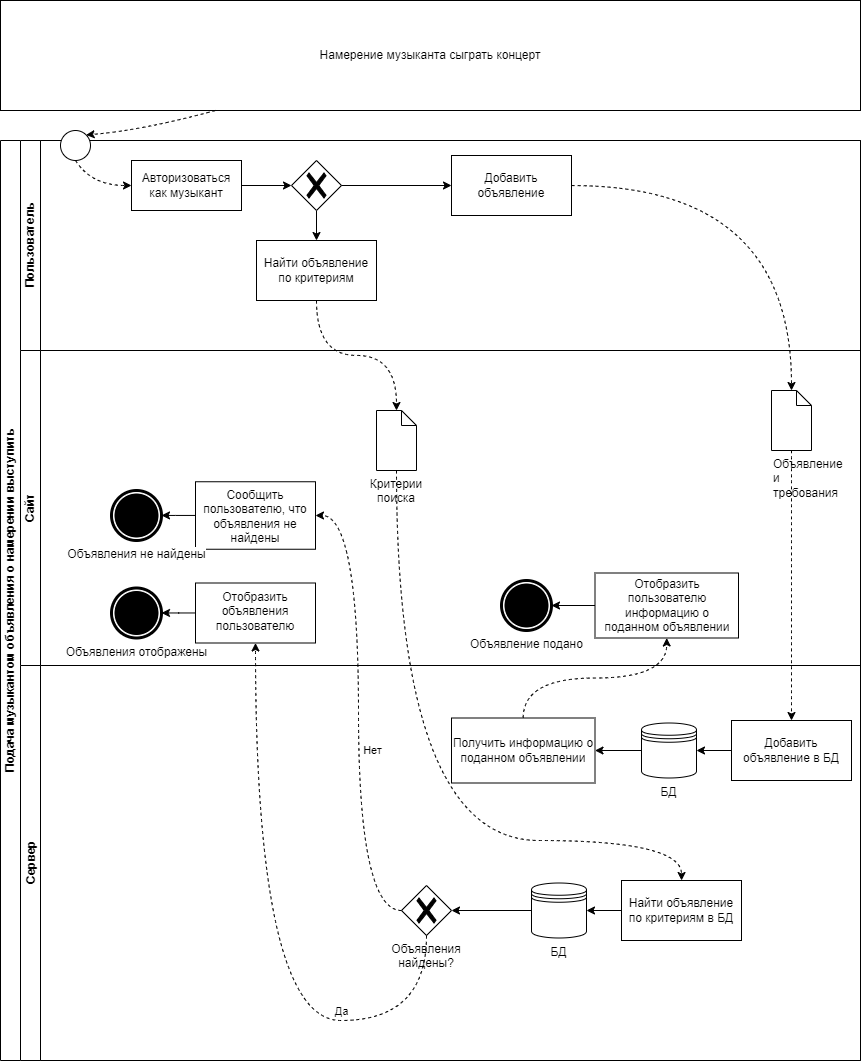

The diagram above was exported from draw.io. Its source (the exported page's mxGraphModel, read from the mxfile embedded in the PNG):
<mxGraphModel dx="1673" dy="934" grid="1" gridSize="10" guides="1" tooltips="1" connect="1" arrows="1" fold="1" page="1" pageScale="1" pageWidth="827" pageHeight="1169" math="0" shadow="0">
  <root>
    <mxCell id="0" />
    <mxCell id="1" parent="0" />
    <mxCell id="dNxyNK7c78bLwvsdeMH5-19" value="Подача музыкантом объявления о намерении выступить" style="swimlane;html=1;childLayout=stackLayout;resizeParent=1;resizeParentMax=0;horizontal=0;startSize=20;horizontalStack=0;" parent="1" vertex="1">
      <mxGeometry x="29" y="200" width="860" height="920" as="geometry" />
    </mxCell>
    <mxCell id="dNxyNK7c78bLwvsdeMH5-20" value="Пользователь" style="swimlane;html=1;startSize=20;horizontal=0;" parent="dNxyNK7c78bLwvsdeMH5-19" vertex="1">
      <mxGeometry x="20" width="840" height="210" as="geometry" />
    </mxCell>
    <mxCell id="8htaM5oxCKYAJBLaulGQ-6" value="" style="ellipse;whiteSpace=wrap;html=1;aspect=fixed;" vertex="1" parent="dNxyNK7c78bLwvsdeMH5-20">
      <mxGeometry x="40" y="-10" width="30" height="30" as="geometry" />
    </mxCell>
    <mxCell id="8htaM5oxCKYAJBLaulGQ-14" value="" style="edgeStyle=orthogonalEdgeStyle;curved=1;orthogonalLoop=1;jettySize=auto;html=1;startArrow=none;startFill=0;endArrow=classic;endFill=1;" edge="1" parent="dNxyNK7c78bLwvsdeMH5-20" source="8htaM5oxCKYAJBLaulGQ-7">
      <mxGeometry relative="1" as="geometry">
        <mxPoint x="271" y="44.999999999999886" as="targetPoint" />
      </mxGeometry>
    </mxCell>
    <mxCell id="8htaM5oxCKYAJBLaulGQ-7" value="Авторизоваться как музыкант" style="rounded=0;whiteSpace=wrap;html=1;" vertex="1" parent="dNxyNK7c78bLwvsdeMH5-20">
      <mxGeometry x="111" y="20" width="110" height="50" as="geometry" />
    </mxCell>
    <mxCell id="8htaM5oxCKYAJBLaulGQ-10" value="" style="endArrow=classic;html=1;entryX=0;entryY=0.5;entryDx=0;entryDy=0;exitX=0.5;exitY=1;exitDx=0;exitDy=0;endFill=1;startArrow=none;startFill=0;curved=1;dashed=1;" edge="1" parent="dNxyNK7c78bLwvsdeMH5-20" source="8htaM5oxCKYAJBLaulGQ-6" target="8htaM5oxCKYAJBLaulGQ-7">
      <mxGeometry width="50" height="50" relative="1" as="geometry">
        <mxPoint x="141" y="118.68000000000012" as="sourcePoint" />
        <mxPoint x="323.2850000000001" y="59.99999999999994" as="targetPoint" />
        <Array as="points">
          <mxPoint x="71" y="45" />
        </Array>
      </mxGeometry>
    </mxCell>
    <mxCell id="8htaM5oxCKYAJBLaulGQ-19" value="" style="edgeStyle=orthogonalEdgeStyle;curved=1;orthogonalLoop=1;jettySize=auto;html=1;startArrow=none;startFill=0;endArrow=classic;endFill=1;" edge="1" parent="dNxyNK7c78bLwvsdeMH5-20" source="8htaM5oxCKYAJBLaulGQ-15" target="8htaM5oxCKYAJBLaulGQ-18">
      <mxGeometry relative="1" as="geometry" />
    </mxCell>
    <mxCell id="8htaM5oxCKYAJBLaulGQ-15" value="" style="points=[[0.25,0.25,0],[0.5,0,0],[0.75,0.25,0],[1,0.5,0],[0.75,0.75,0],[0.5,1,0],[0.25,0.75,0],[0,0.5,0]];shape=mxgraph.bpmn.gateway2;html=1;verticalLabelPosition=bottom;labelBackgroundColor=#ffffff;verticalAlign=top;align=center;perimeter=rhombusPerimeter;outlineConnect=0;outline=none;symbol=none;gwType=exclusive;" vertex="1" parent="dNxyNK7c78bLwvsdeMH5-20">
      <mxGeometry x="271" y="20" width="50" height="50" as="geometry" />
    </mxCell>
    <mxCell id="8htaM5oxCKYAJBLaulGQ-18" value="Найти объявление по критериям" style="whiteSpace=wrap;html=1;verticalAlign=middle;labelBackgroundColor=#ffffff;" vertex="1" parent="dNxyNK7c78bLwvsdeMH5-20">
      <mxGeometry x="236" y="100" width="120" height="60" as="geometry" />
    </mxCell>
    <mxCell id="8htaM5oxCKYAJBLaulGQ-16" value="Добавить объявление" style="whiteSpace=wrap;html=1;verticalAlign=middle;labelBackgroundColor=#ffffff;" vertex="1" parent="dNxyNK7c78bLwvsdeMH5-20">
      <mxGeometry x="431" y="15" width="120" height="60" as="geometry" />
    </mxCell>
    <mxCell id="8htaM5oxCKYAJBLaulGQ-17" value="" style="edgeStyle=orthogonalEdgeStyle;curved=1;orthogonalLoop=1;jettySize=auto;html=1;startArrow=none;startFill=0;endArrow=classic;endFill=1;" edge="1" parent="dNxyNK7c78bLwvsdeMH5-20" source="8htaM5oxCKYAJBLaulGQ-15" target="8htaM5oxCKYAJBLaulGQ-16">
      <mxGeometry relative="1" as="geometry" />
    </mxCell>
    <mxCell id="8htaM5oxCKYAJBLaulGQ-21" value="" style="edgeStyle=orthogonalEdgeStyle;orthogonalLoop=1;jettySize=auto;html=1;startArrow=none;startFill=0;endArrow=classic;endFill=1;dashed=1;curved=1;entryX=0.5;entryY=0;entryDx=0;entryDy=0;entryPerimeter=0;" edge="1" parent="dNxyNK7c78bLwvsdeMH5-19" source="8htaM5oxCKYAJBLaulGQ-16" target="8htaM5oxCKYAJBLaulGQ-23">
      <mxGeometry relative="1" as="geometry">
        <mxPoint x="681" y="250" as="targetPoint" />
        <Array as="points">
          <mxPoint x="791" y="45" />
        </Array>
      </mxGeometry>
    </mxCell>
    <mxCell id="8htaM5oxCKYAJBLaulGQ-25" value="" style="edgeStyle=orthogonalEdgeStyle;curved=1;orthogonalLoop=1;jettySize=auto;html=1;startArrow=none;startFill=0;endArrow=classic;endFill=1;dashed=1;" edge="1" parent="dNxyNK7c78bLwvsdeMH5-19" source="8htaM5oxCKYAJBLaulGQ-23" target="8htaM5oxCKYAJBLaulGQ-24">
      <mxGeometry relative="1" as="geometry" />
    </mxCell>
    <mxCell id="dNxyNK7c78bLwvsdeMH5-21" value="Сайт" style="swimlane;html=1;startSize=20;horizontal=0;" parent="dNxyNK7c78bLwvsdeMH5-19" vertex="1">
      <mxGeometry x="20" y="210" width="840" height="315" as="geometry" />
    </mxCell>
    <mxCell id="8htaM5oxCKYAJBLaulGQ-23" value="Объявление и требования" style="shape=mxgraph.bpmn.data;labelPosition=center;verticalLabelPosition=bottom;align=left;verticalAlign=top;whiteSpace=wrap;size=15;html=1;" vertex="1" parent="dNxyNK7c78bLwvsdeMH5-21">
      <mxGeometry x="751" y="40" width="40" height="60" as="geometry" />
    </mxCell>
    <mxCell id="8htaM5oxCKYAJBLaulGQ-36" value="Объявление подано" style="points=[[0.145,0.145,0],[0.5,0,0],[0.855,0.145,0],[1,0.5,0],[0.855,0.855,0],[0.5,1,0],[0.145,0.855,0],[0,0.5,0]];shape=mxgraph.bpmn.event;html=1;verticalLabelPosition=bottom;labelBackgroundColor=#ffffff;verticalAlign=top;align=center;perimeter=ellipsePerimeter;outlineConnect=0;aspect=fixed;outline=end;symbol=terminate;" vertex="1" parent="dNxyNK7c78bLwvsdeMH5-21">
      <mxGeometry x="481" y="230" width="50" height="50" as="geometry" />
    </mxCell>
    <mxCell id="8htaM5oxCKYAJBLaulGQ-41" value="Критерии поиска" style="shape=mxgraph.bpmn.data;labelPosition=center;verticalLabelPosition=bottom;align=center;verticalAlign=top;whiteSpace=wrap;size=15;html=1;" vertex="1" parent="dNxyNK7c78bLwvsdeMH5-21">
      <mxGeometry x="356" y="60" width="40" height="60" as="geometry" />
    </mxCell>
    <mxCell id="8htaM5oxCKYAJBLaulGQ-34" value="Отобразить пользователю информацию о поданном объявлении" style="whiteSpace=wrap;html=1;verticalAlign=middle;" vertex="1" parent="dNxyNK7c78bLwvsdeMH5-21">
      <mxGeometry x="574.5" y="222.5" width="143.5" height="65" as="geometry" />
    </mxCell>
    <mxCell id="8htaM5oxCKYAJBLaulGQ-37" value="" style="edgeStyle=orthogonalEdgeStyle;curved=1;orthogonalLoop=1;jettySize=auto;html=1;startArrow=none;startFill=0;endArrow=classic;endFill=1;" edge="1" parent="dNxyNK7c78bLwvsdeMH5-21" source="8htaM5oxCKYAJBLaulGQ-34" target="8htaM5oxCKYAJBLaulGQ-36">
      <mxGeometry relative="1" as="geometry" />
    </mxCell>
    <mxCell id="8htaM5oxCKYAJBLaulGQ-60" value="" style="edgeStyle=orthogonalEdgeStyle;curved=1;orthogonalLoop=1;jettySize=auto;html=1;startArrow=none;startFill=0;endArrow=classic;endFill=1;" edge="1" parent="dNxyNK7c78bLwvsdeMH5-21" source="8htaM5oxCKYAJBLaulGQ-49" target="8htaM5oxCKYAJBLaulGQ-59">
      <mxGeometry relative="1" as="geometry" />
    </mxCell>
    <mxCell id="8htaM5oxCKYAJBLaulGQ-49" value="Отобразить объявления пользователю" style="whiteSpace=wrap;html=1;verticalAlign=top;labelBackgroundColor=#ffffff;" vertex="1" parent="dNxyNK7c78bLwvsdeMH5-21">
      <mxGeometry x="175" y="232.5" width="120" height="60" as="geometry" />
    </mxCell>
    <mxCell id="8htaM5oxCKYAJBLaulGQ-66" value="" style="edgeStyle=orthogonalEdgeStyle;curved=1;orthogonalLoop=1;jettySize=auto;html=1;startArrow=none;startFill=0;endArrow=classic;endFill=1;" edge="1" parent="dNxyNK7c78bLwvsdeMH5-21" source="8htaM5oxCKYAJBLaulGQ-53" target="8htaM5oxCKYAJBLaulGQ-65">
      <mxGeometry relative="1" as="geometry" />
    </mxCell>
    <mxCell id="8htaM5oxCKYAJBLaulGQ-53" value="Сообщить пользователю, что объявления не найдены" style="whiteSpace=wrap;html=1;verticalAlign=top;labelBackgroundColor=#ffffff;" vertex="1" parent="dNxyNK7c78bLwvsdeMH5-21">
      <mxGeometry x="175" y="131.25" width="120" height="67.5" as="geometry" />
    </mxCell>
    <mxCell id="8htaM5oxCKYAJBLaulGQ-59" value="Объявления отображены" style="points=[[0.145,0.145,0],[0.5,0,0],[0.855,0.145,0],[1,0.5,0],[0.855,0.855,0],[0.5,1,0],[0.145,0.855,0],[0,0.5,0]];shape=mxgraph.bpmn.event;html=1;verticalLabelPosition=bottom;labelBackgroundColor=#ffffff;verticalAlign=top;align=center;perimeter=ellipsePerimeter;outlineConnect=0;aspect=fixed;outline=end;symbol=terminate;" vertex="1" parent="dNxyNK7c78bLwvsdeMH5-21">
      <mxGeometry x="91" y="237.5" width="50" height="50" as="geometry" />
    </mxCell>
    <mxCell id="8htaM5oxCKYAJBLaulGQ-65" value="Объявления не найдены" style="points=[[0.145,0.145,0],[0.5,0,0],[0.855,0.145,0],[1,0.5,0],[0.855,0.855,0],[0.5,1,0],[0.145,0.855,0],[0,0.5,0]];shape=mxgraph.bpmn.event;html=1;verticalLabelPosition=bottom;labelBackgroundColor=#ffffff;verticalAlign=top;align=center;perimeter=ellipsePerimeter;outlineConnect=0;aspect=fixed;outline=end;symbol=terminate;" vertex="1" parent="dNxyNK7c78bLwvsdeMH5-21">
      <mxGeometry x="91" y="140" width="50" height="50" as="geometry" />
    </mxCell>
    <mxCell id="dNxyNK7c78bLwvsdeMH5-22" value="Сервер" style="swimlane;html=1;startSize=20;horizontal=0;" parent="dNxyNK7c78bLwvsdeMH5-19" vertex="1">
      <mxGeometry x="20" y="525" width="840" height="395" as="geometry" />
    </mxCell>
    <mxCell id="8htaM5oxCKYAJBLaulGQ-27" value="" style="edgeStyle=orthogonalEdgeStyle;curved=1;orthogonalLoop=1;jettySize=auto;html=1;startArrow=none;startFill=0;endArrow=classic;endFill=1;" edge="1" parent="dNxyNK7c78bLwvsdeMH5-22" source="8htaM5oxCKYAJBLaulGQ-24" target="8htaM5oxCKYAJBLaulGQ-26">
      <mxGeometry relative="1" as="geometry" />
    </mxCell>
    <mxCell id="8htaM5oxCKYAJBLaulGQ-24" value="Добавить объявление в БД" style="whiteSpace=wrap;html=1;verticalAlign=middle;" vertex="1" parent="dNxyNK7c78bLwvsdeMH5-22">
      <mxGeometry x="711" y="55" width="120" height="60" as="geometry" />
    </mxCell>
    <mxCell id="8htaM5oxCKYAJBLaulGQ-33" value="" style="edgeStyle=orthogonalEdgeStyle;curved=1;orthogonalLoop=1;jettySize=auto;html=1;startArrow=none;startFill=0;endArrow=classic;endFill=1;" edge="1" parent="dNxyNK7c78bLwvsdeMH5-22" source="8htaM5oxCKYAJBLaulGQ-26" target="8htaM5oxCKYAJBLaulGQ-32">
      <mxGeometry relative="1" as="geometry" />
    </mxCell>
    <mxCell id="8htaM5oxCKYAJBLaulGQ-26" value="БД" style="shape=datastore;whiteSpace=wrap;html=1;labelPosition=center;verticalLabelPosition=bottom;align=center;verticalAlign=top;" vertex="1" parent="dNxyNK7c78bLwvsdeMH5-22">
      <mxGeometry x="621" y="57.5" width="55" height="55" as="geometry" />
    </mxCell>
    <mxCell id="8htaM5oxCKYAJBLaulGQ-32" value="Получить информацию о поданном объявлении" style="whiteSpace=wrap;html=1;verticalAlign=middle;" vertex="1" parent="dNxyNK7c78bLwvsdeMH5-22">
      <mxGeometry x="431" y="52.5" width="143.5" height="65" as="geometry" />
    </mxCell>
    <mxCell id="8htaM5oxCKYAJBLaulGQ-46" value="" style="edgeStyle=orthogonalEdgeStyle;curved=1;orthogonalLoop=1;jettySize=auto;html=1;startArrow=none;startFill=0;endArrow=classic;endFill=1;" edge="1" parent="dNxyNK7c78bLwvsdeMH5-22" source="8htaM5oxCKYAJBLaulGQ-43" target="8htaM5oxCKYAJBLaulGQ-45">
      <mxGeometry relative="1" as="geometry" />
    </mxCell>
    <mxCell id="8htaM5oxCKYAJBLaulGQ-43" value="Найти объявление по критериям в БД" style="whiteSpace=wrap;html=1;verticalAlign=middle;" vertex="1" parent="dNxyNK7c78bLwvsdeMH5-22">
      <mxGeometry x="601" y="215" width="120" height="60" as="geometry" />
    </mxCell>
    <mxCell id="8htaM5oxCKYAJBLaulGQ-48" value="" style="edgeStyle=orthogonalEdgeStyle;curved=1;orthogonalLoop=1;jettySize=auto;html=1;startArrow=none;startFill=0;endArrow=classic;endFill=1;" edge="1" parent="dNxyNK7c78bLwvsdeMH5-22" source="8htaM5oxCKYAJBLaulGQ-45" target="8htaM5oxCKYAJBLaulGQ-47">
      <mxGeometry relative="1" as="geometry" />
    </mxCell>
    <mxCell id="8htaM5oxCKYAJBLaulGQ-45" value="БД" style="shape=datastore;whiteSpace=wrap;html=1;labelPosition=center;verticalLabelPosition=bottom;align=center;verticalAlign=top;" vertex="1" parent="dNxyNK7c78bLwvsdeMH5-22">
      <mxGeometry x="511" y="217.5" width="55" height="55" as="geometry" />
    </mxCell>
    <mxCell id="8htaM5oxCKYAJBLaulGQ-47" value="Объявления найдены?" style="points=[[0.25,0.25,0],[0.5,0,0],[0.75,0.25,0],[1,0.5,0],[0.75,0.75,0],[0.5,1,0],[0.25,0.75,0],[0,0.5,0]];shape=mxgraph.bpmn.gateway2;verticalLabelPosition=bottom;labelBackgroundColor=default;verticalAlign=top;align=center;perimeter=rhombusPerimeter;outlineConnect=0;outline=none;symbol=none;gwType=exclusive;html=1;labelBorderColor=none;whiteSpace=wrap;fillColor=default;" vertex="1" parent="dNxyNK7c78bLwvsdeMH5-22">
      <mxGeometry x="381" y="220" width="50" height="50" as="geometry" />
    </mxCell>
    <mxCell id="8htaM5oxCKYAJBLaulGQ-40" value="" style="edgeStyle=orthogonalEdgeStyle;curved=1;orthogonalLoop=1;jettySize=auto;html=1;dashed=1;startArrow=none;startFill=0;endArrow=classic;endFill=1;entryX=0.5;entryY=0;entryDx=0;entryDy=0;entryPerimeter=0;" edge="1" parent="dNxyNK7c78bLwvsdeMH5-19" source="8htaM5oxCKYAJBLaulGQ-18" target="8htaM5oxCKYAJBLaulGQ-41">
      <mxGeometry relative="1" as="geometry">
        <mxPoint x="316" y="255" as="targetPoint" />
      </mxGeometry>
    </mxCell>
    <mxCell id="8htaM5oxCKYAJBLaulGQ-35" value="" style="edgeStyle=orthogonalEdgeStyle;curved=1;orthogonalLoop=1;jettySize=auto;html=1;startArrow=none;startFill=0;endArrow=classic;endFill=1;dashed=1;" edge="1" parent="dNxyNK7c78bLwvsdeMH5-19" source="8htaM5oxCKYAJBLaulGQ-32" target="8htaM5oxCKYAJBLaulGQ-34">
      <mxGeometry relative="1" as="geometry" />
    </mxCell>
    <mxCell id="8htaM5oxCKYAJBLaulGQ-44" value="" style="edgeStyle=orthogonalEdgeStyle;curved=1;orthogonalLoop=1;jettySize=auto;html=1;dashed=1;startArrow=none;startFill=0;endArrow=classic;endFill=1;" edge="1" parent="dNxyNK7c78bLwvsdeMH5-19" source="8htaM5oxCKYAJBLaulGQ-41" target="8htaM5oxCKYAJBLaulGQ-43">
      <mxGeometry relative="1" as="geometry">
        <Array as="points">
          <mxPoint x="396" y="700" />
          <mxPoint x="681" y="700" />
        </Array>
      </mxGeometry>
    </mxCell>
    <mxCell id="8htaM5oxCKYAJBLaulGQ-50" value="" style="edgeStyle=orthogonalEdgeStyle;curved=1;orthogonalLoop=1;jettySize=auto;html=1;startArrow=none;startFill=0;endArrow=classic;endFill=1;dashed=1;entryX=1;entryY=0.5;entryDx=0;entryDy=0;" edge="1" parent="dNxyNK7c78bLwvsdeMH5-19" source="8htaM5oxCKYAJBLaulGQ-47" target="8htaM5oxCKYAJBLaulGQ-53">
      <mxGeometry relative="1" as="geometry" />
    </mxCell>
    <mxCell id="8htaM5oxCKYAJBLaulGQ-51" value="Нет" style="edgeLabel;html=1;align=center;verticalAlign=middle;resizable=0;points=[];" vertex="1" connectable="0" parent="8htaM5oxCKYAJBLaulGQ-50">
      <mxGeometry x="-0.2738" y="-59" relative="1" as="geometry">
        <mxPoint x="-46" y="-29" as="offset" />
      </mxGeometry>
    </mxCell>
    <mxCell id="8htaM5oxCKYAJBLaulGQ-54" value="" style="edgeStyle=orthogonalEdgeStyle;curved=1;orthogonalLoop=1;jettySize=auto;html=1;dashed=1;startArrow=none;startFill=0;endArrow=classic;endFill=1;entryX=0.5;entryY=1;entryDx=0;entryDy=0;" edge="1" parent="dNxyNK7c78bLwvsdeMH5-19" source="8htaM5oxCKYAJBLaulGQ-47" target="8htaM5oxCKYAJBLaulGQ-49">
      <mxGeometry relative="1" as="geometry">
        <Array as="points">
          <mxPoint x="426" y="880" />
          <mxPoint x="255" y="880" />
        </Array>
      </mxGeometry>
    </mxCell>
    <mxCell id="8htaM5oxCKYAJBLaulGQ-58" value="Да" style="edgeLabel;html=1;align=center;verticalAlign=middle;resizable=0;points=[];" vertex="1" connectable="0" parent="8htaM5oxCKYAJBLaulGQ-54">
      <mxGeometry x="-0.4631" y="-25" relative="1" as="geometry">
        <mxPoint y="15" as="offset" />
      </mxGeometry>
    </mxCell>
    <mxCell id="8htaM5oxCKYAJBLaulGQ-8" value="Намерение музыканта сыграть концерт" style="rounded=0;whiteSpace=wrap;html=1;" vertex="1" parent="1">
      <mxGeometry x="29" y="60" width="860" height="110" as="geometry" />
    </mxCell>
    <mxCell id="8htaM5oxCKYAJBLaulGQ-9" value="" style="endArrow=classic;dashed=1;html=1;entryX=1;entryY=0;entryDx=0;entryDy=0;exitX=0.25;exitY=1;exitDx=0;exitDy=0;endFill=1;startArrow=none;startFill=0;curved=1;" edge="1" parent="1" source="8htaM5oxCKYAJBLaulGQ-8" target="8htaM5oxCKYAJBLaulGQ-6">
      <mxGeometry width="50" height="50" relative="1" as="geometry">
        <mxPoint x="230" y="180" as="sourcePoint" />
        <mxPoint x="280" y="130" as="targetPoint" />
        <Array as="points">
          <mxPoint x="170" y="190" />
        </Array>
      </mxGeometry>
    </mxCell>
  </root>
</mxGraphModel>